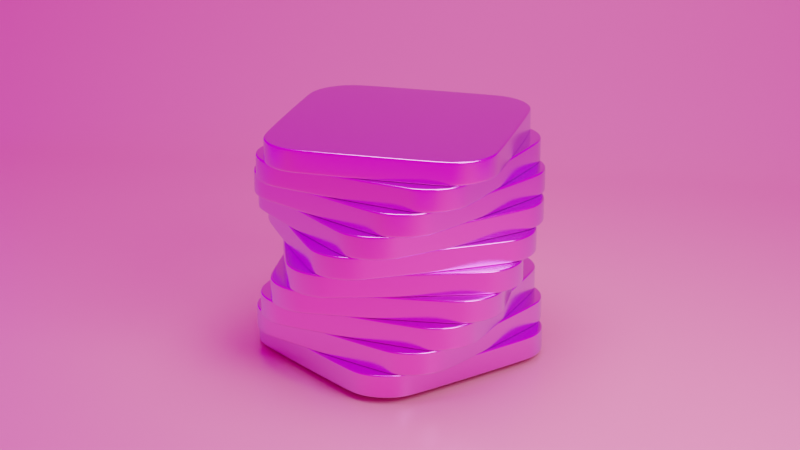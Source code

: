 # Source: moving-cubes.blend  (saved by Blender 2.93.21; exported with 4.5.12 LTS)
import bpy
from mathutils import Matrix  # noqa: F401  (used for matrix-valued properties, if any)

bpy.ops.wm.read_factory_settings(use_empty=True)
scene = bpy.context.scene
scene.name = 'Scene'

# ---- collections
col_collection = bpy.data.collections.new('Collection'); scene.collection.children.link(col_collection)

# ---- images (referenced by path relative to the original .blend; pixels are not part of the script)
import os
ASSET_DIR = os.environ.get("B2B_ASSET_DIR", "")  # directory of the original .blend (textures are referenced by path, not embedded)
HERE = os.path.dirname(os.path.abspath(__file__))  # packed textures are extracted next to this script under _unpacked/

def load_image(name, relpath, width, height, colorspace="sRGB"):
    """Load a texture the original file referenced (path relative to the .blend, or extracted next to this script)."""
    p = next((c for c in (os.path.join(HERE, relpath), os.path.join(ASSET_DIR, relpath)) if relpath and os.path.exists(c)), "")
    if p:
        img = bpy.data.images.load(p, check_existing=True)
        img.name = name
    else:  # same state as the original file: an image datablock whose file is absent (Cycles renders it pink)
        img = bpy.data.images.new(name, width, height)
        img.source = "FILE"
        img.filepath = "//" + (relpath or name)
    img.colorspace_settings.name = colorspace
    return img
img_artist_workshop_4k_exr = load_image('artist_workshop_4k.exr', 'artist_workshop_4k.exr', 1024, 1024, 'Linear Rec.709')

# ---- materials (node trees are filled in below, after node groups)
mat_lridescent = bpy.data.materials.new('lridescent')
mat_lridescent.alpha_threshold = 0.0
mat_lridescent.use_transparent_shadow = False
mat_lridescent.line_color = (0.0, 0.0, 0.0, 1.0)
mat_backdrop = bpy.data.materials.new('Backdrop')
mat_backdrop.use_transparent_shadow = False

# ---- material node trees
mat_lridescent.use_nodes = True; mat_lridescent.node_tree.nodes.clear()
_N = mat_lridescent.node_tree.nodes; _L = mat_lridescent.node_tree.links
n0 = _N.new('ShaderNodeOutputMaterial'); n0.name = 'Material Output'; n0.location = (300, 300)
n1 = _N.new('ShaderNodeBsdfPrincipled'); n1.name = 'Principled BSDF'; n1.location = (10, 300)
n1.distribution = 'GGX'
n1.subsurface_method = 'BURLEY'
n1.inputs[1].default_value = 100.0
n1.inputs[2].default_value = 0.2
n1.inputs[3].default_value = 1.45
n1.inputs[27].default_value = (0.0, 0.0, 0.0, 1.0)
n1.inputs[28].default_value = 1.0
n2 = _N.new('ShaderNodeLayerWeight'); n2.name = 'Layer Weight'; n2.location = (-455, 268)
n3 = _N.new('ShaderNodeValToRGB'); n3.name = 'ColorRamp'; n3.location = (-273, 294)
while len(n3.color_ramp.elements) > 1: n3.color_ramp.elements.remove(n3.color_ramp.elements[-1])
n3.color_ramp.elements[0].position = 0.0; n3.color_ramp.elements[0].color = (1.0, 0.1946, 0.7231, 1.0)
_e = n3.color_ramp.elements.new(1.0); _e.color = (0.5395, 0.6172, 1.0, 1.0)
_L.new(n1.outputs[0], n0.inputs[0])
_L.new(n2.outputs[1], n3.inputs[0])
_L.new(n3.outputs[0], n1.inputs[0])
n0.is_active_output = True
mat_backdrop.use_nodes = True; mat_backdrop.node_tree.nodes.clear()
_N = mat_backdrop.node_tree.nodes; _L = mat_backdrop.node_tree.links
n0 = _N.new('ShaderNodeBsdfPrincipled'); n0.name = 'Principled BSDF'; n0.location = (10, 300)
n0.distribution = 'GGX'
n0.subsurface_method = 'BURLEY'
n0.inputs[0].default_value = (0.7991, 0.3372, 0.3515, 1.0)
n0.inputs[2].default_value = 0.3
n0.inputs[3].default_value = 1.45
n0.inputs[27].default_value = (0.0, 0.0, 0.0, 1.0)
n0.inputs[28].default_value = 1.0
n1 = _N.new('ShaderNodeOutputMaterial'); n1.name = 'Material Output'; n1.location = (300, 300)
_L.new(n0.outputs[0], n1.inputs[0])
n1.is_active_output = True

# ---- world
world_world = bpy.data.worlds.new('World'); scene.world = world_world
world_world.use_nodes = True; world_world.node_tree.nodes.clear()
_N = world_world.node_tree.nodes; _L = world_world.node_tree.links
n0 = _N.new('ShaderNodeOutputWorld'); n0.name = 'World Output'; n0.location = (300, 300)
n1 = _N.new('ShaderNodeBackground'); n1.name = 'Background'; n1.location = (10, 300)
n2 = _N.new('ShaderNodeTexEnvironment'); n2.name = 'Environment Texture'; n2.location = (-280, 280)
n2.image = img_artist_workshop_4k_exr
_L.new(n1.outputs[0], n0.inputs[0])
_L.new(n2.outputs[0], n1.inputs[0])
n0.is_active_output = True
world_world.color = (0.05088, 0.05088, 0.05088)
world_world.use_sun_shadow = False
world_world.sun_shadow_jitter_overblur = 0.0

# ---- cameras
cam_camera = bpy.data.cameras.new('Camera')
cam_camera.lens = 100.0

# ---- lights
light_area = bpy.data.lights.new('Area', 'AREA')
light_area.transmission_factor = 0.0
light_area.energy = 785.4
light_area.shadow_soft_size = 1.0
light_area.shadow_maximum_resolution = 0.006
light_area.use_absolute_resolution = True
light_area.shape = 'DISK'
light_area.size = 1.0
light_area.size_y = 1.0
light_area_001 = bpy.data.lights.new('Area.001', 'AREA')
light_area_001.transmission_factor = 0.0
light_area_001.energy = 785.4
light_area_001.shadow_soft_size = 1.0
light_area_001.shadow_maximum_resolution = 0.006
light_area_001.use_absolute_resolution = True
light_area_001.shape = 'DISK'
light_area_001.size = 1.0
light_area_001.size_y = 1.0

# ---- meshes
me_cube = bpy.data.meshes.new('Cube')
me_cube.from_pydata([(1.5, 0.8823, 0.15), (0.8823, 1.5, 0.15), (1.47, 1.073, 0.15), (1.382, 1.245, 0.15), (1.245, 1.382, 0.15), (1.073, 1.47, 0.15), (0.8823, 1.5, -0.15), (1.5, 0.8823, -0.15), (1.073, 1.47, -0.15), (1.245, 1.382, -0.15), (1.382, 1.245, -0.15), (1.47, 1.073, -0.15), (0.8823, -1.5, 0.15), (1.5, -0.8823, 0.15), (1.073, -1.47, 0.15), (1.245, -1.382, 0.15), (1.382, -1.245, 0.15), (1.47, -1.073, 0.15), (1.5, -0.8823, -0.15), (0.8823, -1.5, -0.15), (1.47, -1.073, -0.15), (1.382, -1.245, -0.15), (1.245, -1.382, -0.15), (1.073, -1.47, -0.15), (-0.8823, 1.5, 0.15), (-1.5, 0.8823, 0.15), (-1.073, 1.47, 0.15), (-1.245, 1.382, 0.15), (-1.382, 1.245, 0.15), (-1.47, 1.073, 0.15), (-1.5, 0.8823, -0.15), (-0.8823, 1.5, -0.15), (-1.47, 1.073, -0.15), (-1.382, 1.245, -0.15), (-1.245, 1.382, -0.15), (-1.073, 1.47, -0.15), (-1.5, -0.8823, 0.15), (-0.8823, -1.5, 0.15), (-1.47, -1.073, 0.15), (-1.382, -1.245, 0.15), (-1.245, -1.382, 0.15), (-1.073, -1.47, 0.15), (-0.8823, -1.5, -0.15), (-1.5, -0.8823, -0.15), (-1.073, -1.47, -0.15), (-1.245, -1.382, -0.15), (-1.382, -1.245, -0.15), (-1.47, -1.073, -0.15)], [], [(30, 32, 33, 34, 35, 31, 6, 8, 9, 10, 11, 7, 18, 20, 21, 22, 23, 19, 42, 44, 45, 46, 47, 43), (43, 36, 25, 30), (19, 12, 37, 42), (0, 2, 3, 4, 5, 1, 24, 26, 27, 28, 29, 25, 36, 38, 39, 40, 41, 37, 12, 14, 15, 16, 17, 13), (7, 0, 13, 18), (0, 7, 11, 2), (2, 11, 10, 3), (3, 10, 9, 4), (4, 9, 8, 5), (5, 8, 6, 1), (42, 37, 41, 44), (44, 41, 40, 45), (45, 40, 39, 46), (46, 39, 38, 47), (47, 38, 36, 43), (12, 19, 23, 14), (14, 23, 22, 15), (15, 22, 21, 16), (16, 21, 20, 17), (17, 20, 18, 13), (24, 31, 35, 26), (26, 35, 34, 27), (27, 34, 33, 28), (28, 33, 32, 29), (29, 32, 30, 25), (31, 24, 1, 6)])
me_cube.polygons.foreach_set('use_smooth', [True] * 26)
_uv = me_cube.uv_layers.new(name='UVMap')
_uv.uv.foreach_set('vector', [0.125, 0.5515, 0.1275, 0.5356, 0.1348, 0.5212, 0.1462, 0.5098, 0.1606, 0.5025, 0.1765, 0.5, 0.3235, 0.5, 0.3394, 0.5025, 0.3538, 0.5098, 0.3652, 0.5212, 0.3725, 0.5356, 0.375, 0.5515, 0.375, 0.6985, 0.3725, 0.7144, 0.3652, 0.7288, 0.3538, 0.7402, 0.3394, 0.7475, 0.3235, 0.75, 0.1765, 0.75, 0.1606, 0.7475, 0.1462, 0.7402, 0.1348, 0.7288, 0.1275, 0.7144, 0.125, 0.6985, 0.375, 0.05147, 0.625, 0.05147, 0.625, 0.1985, 0.375, 0.1985, 0.375, 0.8015, 0.625, 0.8015, 0.625, 0.9485, 0.375, 0.9485, 0.625, 0.5515, 0.6275, 0.5356, 0.6348, 0.5212, 0.6462, 0.5098, 0.6606, 0.5025, 0.6765, 0.5, 0.8235, 0.5, 0.8394, 0.5025, 0.8538, 0.5098, 0.8652, 0.5212, 0.8725, 0.5356, 0.875, 0.5515, 0.875, 0.6985, 0.8725, 0.7144, 0.8652, 0.7288, 0.8538, 0.7402, 0.8394, 0.7475, 0.8235, 0.75, 0.6765, 0.75, 0.6606, 0.7475, 0.6462, 0.7402, 0.6348, 0.7288, 0.6275, 0.7144, 0.625, 0.6985, 0.375, 0.5515, 0.625, 0.5515, 0.625, 0.6985, 0.375, 0.6985, 0.625, 0.5515, 0.375, 0.5515, 0.375, 0.5356, 0.625, 0.5356, 0.625, 0.5356, 0.375, 0.5356, 0.375, 0.5212, 0.625, 0.5212, 0.625, 0.5212, 0.375, 0.5212, 0.375, 0.4788, 0.625, 0.4788, 0.625, 0.4788, 0.375, 0.4788, 0.375, 0.4644, 0.625, 0.4644, 0.625, 0.4644, 0.375, 0.4644, 0.375, 0.4485, 0.625, 0.4485, 0.375, 0.9485, 0.625, 0.9485, 0.625, 0.9644, 0.375, 0.9644, 0.375, 0.9644, 0.625, 0.9644, 0.625, 0.9788, 0.375, 0.9788, 0.375, 0.0, 0.625, 0.0, 0.625, 0.02122, 0.375, 0.02122, 0.375, 0.02122, 0.625, 0.02122, 0.625, 0.03557, 0.375, 0.03557, 0.375, 0.03557, 0.625, 0.03557, 0.625, 0.05147, 0.375, 0.05147, 0.625, 0.8015, 0.375, 0.8015, 0.375, 0.7856, 0.625, 0.7856, 0.625, 0.7856, 0.375, 0.7856, 0.375, 0.7712, 0.625, 0.7712, 0.625, 0.7712, 0.375, 0.7712, 0.375, 0.7288, 0.625, 0.7288, 0.625, 0.7288, 0.375, 0.7288, 0.375, 0.7144, 0.625, 0.7144, 0.625, 0.7144, 0.375, 0.7144, 0.375, 0.6985, 0.625, 0.6985, 0.625, 0.3015, 0.375, 0.3015, 0.375, 0.2856, 0.625, 0.2856, 0.625, 0.2856, 0.375, 0.2856, 0.375, 0.2712, 0.625, 0.2712, 0.625, 0.2712, 0.375, 0.2712, 0.375, 0.2288, 0.625, 0.2288, 0.625, 0.2288, 0.375, 0.2288, 0.375, 0.2144, 0.625, 0.2144, 0.625, 0.2144, 0.375, 0.2144, 0.375, 0.1985, 0.625, 0.1985, 0.375, 0.3015, 0.625, 0.3015, 0.625, 0.4485, 0.375, 0.4485])
me_cube.materials.append(mat_lridescent)
me_cube.use_remesh_preserve_volume = False
me_cube.use_remesh_preserve_attributes = False
me_cube.use_mirror_vertex_groups = False
me_cube.update()
me_plane = bpy.data.meshes.new('Plane')
me_plane.from_pydata([(1.0, -1.0, 0.0), (1.0, 1.0, 0.0), (-1.544, -0.8043, 1.054), (-1.544, 1.196, 1.054), (-0.6469, -1.0, 0.0), (-1.162, -0.9417, 0.3139), (-0.7189, -0.9989, 0.006031), (-0.7943, -0.9956, 0.02389), (-0.8703, -0.9902, 0.0529), (-0.944, -0.9829, 0.09194), (-1.012, -0.9741, 0.1395), (-1.073, -0.964, 0.1938), (-1.123, -0.9531, 0.2527), (-1.162, 1.058, 0.3139), (-0.6469, 1.0, 0.0), (-1.123, 1.047, 0.2527), (-1.073, 1.036, 0.1938), (-1.012, 1.026, 0.1395), (-0.944, 1.017, 0.09194), (-0.8703, 1.01, 0.0529), (-0.7943, 1.004, 0.02389), (-0.7189, 1.001, 0.006031), (0.9915, -1.009, -0.01795), (1.001, 0.7332, -0.03413), (-1.523, 1.406, 1.053), (-1.533, -0.3359, 1.069), (-1.155, 0.9861, 0.3105), (-1.164, -0.7559, 0.3267), (-1.127, -0.7909, 0.2652), (-1.118, 0.9511, 0.249), (-1.078, -0.825, 0.2058), (-1.068, 0.917, 0.1896), (-1.018, -0.857, 0.1509), (-1.009, 0.885, 0.1347), (-0.9504, -0.8856, 0.1026), (-0.9411, 0.8563, 0.08637), (-0.8775, -0.9098, 0.06261), (-0.8682, 0.8322, 0.04643), (-0.802, -0.9285, 0.03261), (-0.7927, 0.8134, 0.01643), (-0.7269, -0.9411, 0.01371), (-0.7176, 0.8008, -0.002468), (-0.655, -0.9471, 0.006634), (-0.6457, 0.7948, -0.009545)], [], [(43, 23, 1, 14), (27, 5, 12, 28), (28, 12, 11, 30), (30, 11, 10, 32), (32, 10, 9, 34), (34, 9, 8, 36), (36, 8, 7, 38), (38, 7, 6, 40), (40, 6, 4, 42), (26, 13, 3, 24), (5, 27, 25, 2), (27, 26, 24, 25), (21, 41, 43, 14), (41, 40, 42, 43), (20, 39, 41, 21), (39, 38, 40, 41), (19, 37, 39, 20), (37, 36, 38, 39), (18, 35, 37, 19), (35, 34, 36, 37), (17, 33, 35, 18), (33, 32, 34, 35), (16, 31, 33, 17), (31, 30, 32, 33), (15, 29, 31, 16), (29, 28, 30, 31), (13, 26, 29, 15), (26, 27, 28, 29), (4, 0, 22, 42), (42, 22, 23, 43)])
me_plane.polygons.foreach_set('use_smooth', [True] * 30)
_uv = me_plane.uv_layers.new(name='UVMap')
_uv.uv.foreach_set('vector', [0.1771, 0.6633, 1.0, 0.6523, 1.0, 1.0, 0.1766, 1.0, 0.0, 0.3362, 0.0, 0.0, 0.0, 0.0002565, 0.0, 0.3355, 0.0, 0.3355, 0.0, 0.0002565, 0.0, 0.001016, 0.0, 0.3353, 0.0, 0.3353, 0.0, 0.001016, 0.0, 0.00225, 0.0, 0.3356, 0.0, 0.3356, 0.0, 0.00225, 0.0, 0.008533, 0.0, 0.3378, 0.0, 0.3378, 0.0, 0.008533, 0.06484, 0.00491, 0.0569, 0.3368, 0.0569, 0.3368, 0.06484, 0.00491, 0.1028, 0.002218, 0.09833, 0.3336, 0.09833, 0.3336, 0.1028, 0.002218, 0.1406, 0.0005598, 0.1362, 0.3312, 0.1362, 0.3312, 0.1406, 0.0005598, 0.1766, 0.0, 0.1725, 0.3301, 0.0, 0.6708, 0.0, 1.0, 0.0, 1.0, 0.0, 0.6821, 0.0, 0.0, 0.0, 0.3362, 0.0, 0.3474, 0.0, 0.0, 0.0, 0.3362, 0.0, 0.6708, 0.0, 0.6821, 0.0, 0.3474, 0.1406, 1.001, 0.1415, 0.6645, 0.1771, 0.6633, 0.1766, 1.0, 0.1415, 0.6645, 0.1362, 0.3312, 0.1725, 0.3301, 0.1771, 0.6633, 0.1028, 1.002, 0.1044, 0.6668, 0.1415, 0.6645, 0.1406, 1.001, 0.1044, 0.6668, 0.09833, 0.3336, 0.1362, 0.3312, 0.1415, 0.6645, 0.06484, 1.005, 0.06673, 0.6704, 0.1044, 0.6668, 0.1028, 1.002, 0.06673, 0.6704, 0.0569, 0.3368, 0.09833, 0.3336, 0.1044, 0.6668, 0.0, 1.0, 0.003755, 0.6696, 0.06673, 0.6704, 0.06484, 1.005, 0.003755, 0.6696, 0.0, 0.3378, 0.0569, 0.3368, 0.06673, 0.6704, 0.0, 1.002, 0.0, 0.6699, 0.003755, 0.6696, 0.0, 1.0, 0.0, 0.6699, 0.0, 0.3356, 0.0, 0.3378, 0.003755, 0.6696, 0.0, 1.001, 0.0, 0.6699, 0.0, 0.6699, 0.0, 1.002, 0.0, 0.6699, 0.0, 0.3353, 0.0, 0.3356, 0.0, 0.6699, 0.0, 1.0, 0.0, 0.6701, 0.0, 0.6699, 0.0, 1.001, 0.0, 0.6701, 0.0, 0.3355, 0.0, 0.3353, 0.0, 0.6699, 0.0, 1.0, 0.0, 0.6708, 0.0, 0.6701, 0.0, 1.0, 0.0, 0.6708, 0.0, 0.3362, 0.0, 0.3355, 0.0, 0.6701, 0.1766, 0.0, 1.0, 0.0, 0.996, 0.3191, 0.1725, 0.3301, 0.1725, 0.3301, 0.996, 0.3191, 1.0, 0.6523, 0.1771, 0.6633])
me_plane.materials.append(mat_backdrop)
me_plane.use_remesh_fix_poles = True
me_plane.use_remesh_preserve_attributes = False
me_plane.use_mirror_z = True
me_plane.update()

# ---- objects
ob_cube = bpy.data.objects.new('Cube', me_cube)
ob_rotator = bpy.data.objects.new('Rotator', None)
ob_backdrop = bpy.data.objects.new('Backdrop', me_plane)
ob_area = bpy.data.objects.new('Area', light_area)
ob_area_001 = bpy.data.objects.new('Area.001', light_area_001)
ob_camera = bpy.data.objects.new('Camera', cam_camera)

# ---- transforms, parenting, visibility, modifiers, constraints
ob_cube.location = (0.0, 0.0, 0.0)
ob_cube.lock_rotations_4d = False
ob_cube.empty_display_type = 'ARROWS'
ob_cube.lineart.crease_threshold = 0.0
_m = ob_cube.modifiers.new('Bevel', 'BEVEL')
_m.width = 0.02
_m.width_pct = 0.02
_m.segments = 5
_m = ob_cube.modifiers.new('Subdivision', 'SUBSURF')
_m.levels = 2
_m = ob_cube.modifiers.new('Array', 'ARRAY')
_m.count = 10
_m.relative_offset_displace = (0.0, 0.0, 1.0)
_m.use_object_offset = True
_m.offset_object = ob_rotator
ob_rotator.location = (0.0, 0.0, 0.0)
ob_rotator.rotation_euler = (0.0, 0.0, 0.2474)
ob_rotator.lock_rotation = (True, True, False)
ob_rotator.empty_display_type = 'SPHERE'
ob_rotator.empty_display_size = 2.904
ob_backdrop.location = (0.0, 0.0, -0.1)
ob_backdrop.rotation_euler = (0.0, 0.0, -0.7854)
ob_backdrop.scale = (10.0, 10.0, 10.0)
ob_backdrop.use_mesh_mirror_z = True
_m = ob_backdrop.modifiers.new('Subdivision', 'SUBSURF')
_m.levels = 2
ob_area.location = (9.0, 0.5, 8.0)
ob_area.scale = (7.364, 7.364, 7.364)
_c = ob_area.constraints.new('TRACK_TO'); _c.name = 'Track To'
_c.target = ob_rotator
ob_area_001.location = (0.0, 0.0, 12.0)
ob_area_001.scale = (7.364, 7.364, 7.364)
_c = ob_area_001.constraints.new('TRACK_TO'); _c.name = 'Track To'
_c.target = ob_rotator
ob_camera.location = (21.4, -16.3, 11.0)
ob_camera.rotation_euler = (1.23, 0.0, 0.9198)

# ---- collection membership
col_collection.objects.link(ob_cube)
col_collection.objects.link(ob_rotator)
col_collection.objects.link(ob_backdrop)
col_collection.objects.link(ob_area)
col_collection.objects.link(ob_area_001)
col_collection.objects.link(ob_camera)

# ---- scene / render settings (as saved in the file)
scene.camera = ob_camera
scene.frame_start = 1; scene.frame_end = 419; scene.frame_set(88)
scene.render.engine = 'BLENDER_EEVEE_NEXT'
scene.render.fps = 60
scene.cycles.shading_system = True
scene.cycles.use_denoising = False
scene.cycles.samples = 128
scene.cycles.sampling_pattern = 'TABULATED_SOBOL'
scene.cycles.use_adaptive_sampling = False
scene.cycles.use_light_tree = False
scene.eevee.taa_render_samples = 256
scene.view_settings.view_transform = 'Filmic'
bpy.context.view_layer.update()
